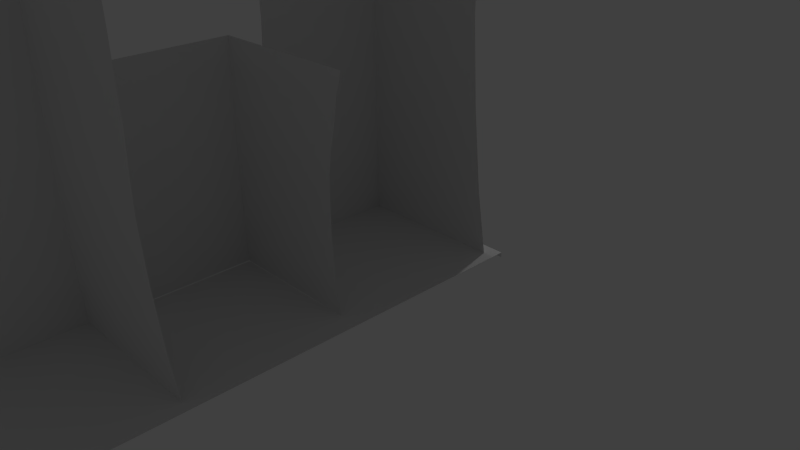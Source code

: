 # Source: edificioAll.blend  (saved by Blender 2.76.0; exported with 4.5.12 LTS)
import bpy
from mathutils import Matrix  # noqa: F401  (used for matrix-valued properties, if any)

bpy.ops.wm.read_factory_settings(use_empty=True)
scene = bpy.context.scene
scene.name = 'Scene'

# ---- collections
col_collection_1 = bpy.data.collections.new('Collection 1'); scene.collection.children.link(col_collection_1)

# ---- materials (node trees are filled in below, after node groups)
mat_material = bpy.data.materials.new('Material')
mat_material.alpha_threshold = 0.0
mat_material.use_transparent_shadow = False
mat_material.roughness = 0.5
mat_material.line_color = (0.0, 0.0, 0.0, 1.0)

# ---- material node trees

# ---- world
world_world = bpy.data.worlds.new('World'); scene.world = world_world
world_world.color = (0.05088, 0.05088, 0.05088)
world_world.use_sun_shadow = False
world_world.sun_shadow_jitter_overblur = 0.0
world_world.cycles.sampling_method = 'MANUAL'
world_world.cycles.sample_map_resolution = 256

# ---- cameras
cam_camera = bpy.data.cameras.new('Camera')
cam_camera.clip_end = 100.0
cam_camera.lens = 35.0
cam_camera.sensor_width = 32.0
cam_camera.sensor_height = 18.0
cam_camera.ortho_scale = 7.314
cam_camera.dof.focus_distance = 0.0
cam_camera.dof.aperture_fstop = 128.0

# ---- lights
light_lamp_001 = bpy.data.lights.new('Lamp.001', 'POINT')
light_lamp_001.transmission_factor = 0.0
light_lamp_001.cutoff_distance = 30.0
light_lamp_001.energy = 100.0
light_lamp_001.shadow_buffer_clip_start = 1.001
light_lamp_001.shadow_soft_size = 0.1
light_lamp_001.shadow_maximum_resolution = 0.006
light_lamp_001.use_absolute_resolution = True
light_lamp_001.cycles.use_multiple_importance_sampling = False
light_lamp = bpy.data.lights.new('Lamp', 'POINT')
light_lamp.transmission_factor = 0.0
light_lamp.cutoff_distance = 30.0
light_lamp.energy = 100.0
light_lamp.shadow_buffer_clip_start = 1.001
light_lamp.shadow_soft_size = 0.1
light_lamp.shadow_maximum_resolution = 0.006
light_lamp.use_absolute_resolution = True
light_lamp.cycles.use_multiple_importance_sampling = False

# ---- meshes
me_cube_003 = bpy.data.meshes.new('Cube.003')
me_cube_003.from_pydata([(1.0, 1.0, -1.0), (-0.9084, -0.8168, 0.0), (-1.0, -1.0, -1.0), (-1.0, 1.0, -1.0), (0.8248, 0.9124, 1.0), (0.8168, 0.9084, 0.0), (-0.9124, -0.8248, 1.0), (-0.9124, 0.9124, 1.0), (-0.9084, 0.9084, 0.0), (0.8318, 0.9159, 0.8317), (-0.9159, -0.8318, 0.8317), (-0.9159, 0.9159, 0.8317), (-0.9579, 0.9579, -0.7152), (-0.9579, -0.9158, -0.7152), (0.9158, 0.9579, -0.7152), (0.8424, 0.9212, 0.4158), (-0.9212, -0.8424, 0.4158), (-0.9212, 0.9212, 0.4158), (-0.9261, 0.9261, -0.3576), (-0.9261, -0.8523, -0.3576), (0.8523, 0.9261, -0.3576), (0.8317, 0.9159, 0.6238), (-0.9159, -0.8317, 0.6238), (-0.9159, 0.9159, 0.6238), (0.825, 0.9125, 0.2079), (-0.9125, -0.825, 0.2079), (-0.9125, 0.9125, 0.2079)], [], [(24, 5, 8, 26), (19, 1, 8, 18), (10, 6, 7, 11), (14, 0, 3, 12), (4, 9, 11, 7), (22, 10, 11, 23), (2, 13, 12, 3), (20, 14, 12, 18), (21, 15, 17, 23), (25, 16, 17, 26), (13, 19, 18, 12), (5, 20, 18, 8), (16, 22, 23, 17), (9, 21, 23, 11), (15, 24, 26, 17), (1, 25, 26, 8)])
_uv = me_cube_003.uv_layers.new(name='UVMap')
_uv.uv.foreach_set('vector', [0.9486, 0.5931, 0.9457, 0.4949, 0.06521, 0.4949, 0.06379, 0.5931, 0.06568, 0.326, 0.06138, 0.4949, 0.9419, 0.4949, 0.9398, 0.326, 0.05005, 0.8878, 0.03972, 0.9675, 0.9528, 0.9675, 0.9476, 0.8878, 0.9372, 0.157, 0.9674, 0.02158, 0.05438, 0.02158, 0.0695, 0.157, 0.9674, 0.9675, 0.9571, 0.8878, 0.05954, 0.8878, 0.05437, 0.9675, 0.05288, 0.7896, 0.05005, 0.8878, 0.9476, 0.8878, 0.9462, 0.7896, 0.03972, 0.02158, 0.06997, 0.157, 0.9376, 0.157, 0.9528, 0.02158, 0.9415, 0.326, 0.9372, 0.157, 0.0695, 0.157, 0.06735, 0.326, 0.9542, 0.7896, 0.9514, 0.6913, 0.06237, 0.6913, 0.06096, 0.7896, 0.05855, 0.5931, 0.05572, 0.6913, 0.9448, 0.6913, 0.9433, 0.5931, 0.06997, 0.157, 0.06568, 0.326, 0.9398, 0.326, 0.9376, 0.157, 0.9457, 0.4949, 0.9415, 0.326, 0.06735, 0.326, 0.06521, 0.4949, 0.05572, 0.6913, 0.05288, 0.7896, 0.9462, 0.7896, 0.9448, 0.6913, 0.9571, 0.8878, 0.9542, 0.7896, 0.06096, 0.7896, 0.05954, 0.8878, 0.9514, 0.6913, 0.9486, 0.5931, 0.06379, 0.5931, 0.06237, 0.6913, 0.06138, 0.4949, 0.05855, 0.5931, 0.9433, 0.5931, 0.9419, 0.4949])
me_cube_003.materials.append(mat_material)
me_cube_003.use_remesh_preserve_volume = False
me_cube_003.use_remesh_preserve_attributes = False
me_cube_003.use_mirror_vertex_groups = False
me_cube_003.update()
me_cube_002 = bpy.data.meshes.new('Cube.002')
me_cube_002.from_pydata([(-1.0, -1.0, -1.0), (-1.0, 1.0, -1.0), (1.0, 1.0, -1.0), (1.0, -1.0, -1.0), (-1.0, -1.0, 1.0), (-1.0, 1.0, 1.0), (1.0, -1.0, 1.0)], [], [(4, 5, 1, 0), (6, 4, 0, 3), (0, 1, 2, 3)])
_uv = me_cube_002.uv_layers.new(name='UVMap')
_uv.uv.foreach_set('vector', [0.5, 9.998e-05, 0.9999, 9.998e-05, 0.9999, 0.5, 0.5, 0.5, 0.0001, 0.9999, 9.998e-05, 0.5, 0.5, 0.5, 0.5, 0.9999, 0.5, 0.5, 0.9999, 0.5, 0.9999, 0.9999, 0.5, 0.9999])
me_cube_002.use_remesh_preserve_volume = False
me_cube_002.use_remesh_preserve_attributes = False
me_cube_002.use_mirror_vertex_groups = False
me_cube_002.update()
me_cube_001 = bpy.data.meshes.new('Cube.001')
me_cube_001.from_pydata([(0.8767, 0.9384, -1.0), (-0.9084, -0.8168, 0.0), (-0.9384, -0.8767, -1.0), (-0.9384, 0.9384, -1.0), (0.9851, 0.9925, 1.0), (0.8168, 0.9084, 0.0), (-0.9925, -0.9851, 1.0), (-0.9925, 0.9925, 1.0), (-0.9084, 0.9084, 0.0), (0.9336, 0.9668, 0.8317), (-0.9668, -0.9336, 0.8317), (-0.9668, 0.9668, 0.8317), (-0.9195, 0.9195, -0.7152), (-0.9195, -0.839, -0.7152), (0.839, 0.9195, -0.7152), (0.8557, 0.9279, 0.4158), (-0.9279, -0.8557, 0.4158), (-0.9279, 0.9279, 0.4158), (-0.9087, 0.9087, -0.3576), (-0.9087, -0.8174, -0.3576), (0.8174, 0.9087, -0.3576), (0.9011, 0.9506, 0.6238), (-0.9506, -0.9011, 0.6238), (-0.9506, 0.9506, 0.6238), (0.825, 0.9125, 0.2079), (-0.9125, -0.825, 0.2079), (-0.9125, 0.9125, 0.2079)], [], [(24, 5, 8, 26), (19, 1, 8, 18), (10, 6, 7, 11), (14, 0, 3, 12), (4, 9, 11, 7), (22, 10, 11, 23), (2, 13, 12, 3), (20, 14, 12, 18), (21, 15, 17, 23), (25, 16, 17, 26), (13, 19, 18, 12), (5, 20, 18, 8), (16, 22, 23, 17), (9, 21, 23, 11), (15, 24, 26, 17), (1, 25, 26, 8)])
_uv = me_cube_001.uv_layers.new(name='UVMap')
_uv.uv.foreach_set('vector', [0.9486, 0.5931, 0.9457, 0.4949, 0.06521, 0.4949, 0.06379, 0.5931, 0.06568, 0.326, 0.06138, 0.4949, 0.9419, 0.4949, 0.9398, 0.326, 0.05005, 0.8878, 0.03972, 0.9675, 0.9528, 0.9675, 0.9476, 0.8878, 0.9372, 0.157, 0.9674, 0.02158, 0.05438, 0.02158, 0.0695, 0.157, 0.9674, 0.9675, 0.9571, 0.8878, 0.05954, 0.8878, 0.05437, 0.9675, 0.05288, 0.7896, 0.05005, 0.8878, 0.9476, 0.8878, 0.9462, 0.7896, 0.03972, 0.02158, 0.06997, 0.157, 0.9376, 0.157, 0.9528, 0.02158, 0.9415, 0.326, 0.9372, 0.157, 0.0695, 0.157, 0.06735, 0.326, 0.9542, 0.7896, 0.9514, 0.6913, 0.06237, 0.6913, 0.06096, 0.7896, 0.05855, 0.5931, 0.05572, 0.6913, 0.9448, 0.6913, 0.9433, 0.5931, 0.06997, 0.157, 0.06568, 0.326, 0.9398, 0.326, 0.9376, 0.157, 0.9457, 0.4949, 0.9415, 0.326, 0.06735, 0.326, 0.06521, 0.4949, 0.05572, 0.6913, 0.05288, 0.7896, 0.9462, 0.7896, 0.9448, 0.6913, 0.9571, 0.8878, 0.9542, 0.7896, 0.06096, 0.7896, 0.05954, 0.8878, 0.9514, 0.6913, 0.9486, 0.5931, 0.06379, 0.5931, 0.06237, 0.6913, 0.06138, 0.4949, 0.05855, 0.5931, 0.9433, 0.5931, 0.9419, 0.4949])
me_cube_001.materials.append(mat_material)
me_cube_001.use_remesh_preserve_volume = False
me_cube_001.use_remesh_preserve_attributes = False
me_cube_001.use_mirror_vertex_groups = False
me_cube_001.update()
me_cube = bpy.data.meshes.new('Cube')
me_cube.from_pydata([(1.0, 1.0, -1.0), (-0.9084, -0.8168, 0.0), (-1.0, -1.0, -1.0), (-1.0, 1.0, -1.0), (0.9851, 0.9925, 1.0), (0.8168, 0.9084, 0.0), (-0.9925, -0.9851, 1.0), (-0.9925, 0.9925, 1.0), (-0.9084, 0.9084, 0.0), (0.9336, 0.9668, 0.8317), (-0.9668, -0.9336, 0.8317), (-0.9668, 0.9668, 0.8317), (-0.9579, 0.9579, -0.7152), (-0.9579, -0.9158, -0.7152), (0.9158, 0.9579, -0.7152), (0.8557, 0.9279, 0.4158), (-0.9279, -0.8557, 0.4158), (-0.9279, 0.9279, 0.4158), (-0.9261, 0.9261, -0.3576), (-0.9261, -0.8523, -0.3576), (0.8523, 0.9261, -0.3576), (0.9011, 0.9506, 0.6238), (-0.9506, -0.9011, 0.6238), (-0.9506, 0.9506, 0.6238), (0.825, 0.9125, 0.2079), (-0.9125, -0.825, 0.2079), (-0.9125, 0.9125, 0.2079)], [], [(24, 5, 8, 26), (19, 1, 8, 18), (10, 6, 7, 11), (14, 0, 3, 12), (4, 9, 11, 7), (22, 10, 11, 23), (2, 13, 12, 3), (20, 14, 12, 18), (21, 15, 17, 23), (25, 16, 17, 26), (13, 19, 18, 12), (5, 20, 18, 8), (16, 22, 23, 17), (9, 21, 23, 11), (15, 24, 26, 17), (1, 25, 26, 8)])
_uv = me_cube.uv_layers.new(name='UVMap')
_uv.uv.foreach_set('vector', [0.9486, 0.5931, 0.9457, 0.4949, 0.06521, 0.4949, 0.06379, 0.5931, 0.06568, 0.326, 0.06138, 0.4949, 0.9419, 0.4949, 0.9398, 0.326, 0.05005, 0.8878, 0.03972, 0.9675, 0.9528, 0.9675, 0.9476, 0.8878, 0.9372, 0.157, 0.9674, 0.02158, 0.05438, 0.02158, 0.0695, 0.157, 0.9674, 0.9675, 0.9571, 0.8878, 0.05954, 0.8878, 0.05437, 0.9675, 0.05288, 0.7896, 0.05005, 0.8878, 0.9476, 0.8878, 0.9462, 0.7896, 0.03972, 0.02158, 0.06997, 0.157, 0.9376, 0.157, 0.9528, 0.02158, 0.9415, 0.326, 0.9372, 0.157, 0.0695, 0.157, 0.06735, 0.326, 0.9542, 0.7896, 0.9514, 0.6913, 0.06237, 0.6913, 0.06096, 0.7896, 0.05855, 0.5931, 0.05572, 0.6913, 0.9448, 0.6913, 0.9433, 0.5931, 0.06997, 0.157, 0.06568, 0.326, 0.9398, 0.326, 0.9376, 0.157, 0.9457, 0.4949, 0.9415, 0.326, 0.06735, 0.326, 0.06521, 0.4949, 0.05572, 0.6913, 0.05288, 0.7896, 0.9462, 0.7896, 0.9448, 0.6913, 0.9571, 0.8878, 0.9542, 0.7896, 0.06096, 0.7896, 0.05954, 0.8878, 0.9514, 0.6913, 0.9486, 0.5931, 0.06379, 0.5931, 0.06237, 0.6913, 0.06138, 0.4949, 0.05855, 0.5931, 0.9433, 0.5931, 0.9419, 0.4949])
me_cube.materials.append(mat_material)
me_cube.use_remesh_preserve_volume = False
me_cube.use_remesh_preserve_attributes = False
me_cube.use_mirror_vertex_groups = False
me_cube.update()

# ---- objects
ob_cube_003 = bpy.data.objects.new('Cube.003', me_cube_003)
ob_cube_002 = bpy.data.objects.new('Cube.002', me_cube_002)
ob_cube_001 = bpy.data.objects.new('Cube.001', me_cube_001)
ob_lamp_001 = bpy.data.objects.new('Lamp.001', light_lamp_001)
ob_cube = bpy.data.objects.new('Cube', me_cube)
ob_lamp = bpy.data.objects.new('Lamp', light_lamp)
ob_camera = bpy.data.objects.new('Camera', cam_camera)

# ---- transforms, parenting, visibility, modifiers, constraints
ob_cube_003.location = (0.0, -4.351, 2.012)
ob_cube_003.scale = (1.0, 0.9621, 1.991)
ob_cube_003.lock_rotations_4d = False
ob_cube_003.empty_display_type = 'ARROWS'
ob_cube_003.lineart.crease_threshold = 0.0
ob_cube_002.location = (0.02104, -2.174, -0.01023)
ob_cube_002.scale = (1.127, -3.342, -0.03376)
ob_cube_002.lineart.crease_threshold = 0.0
ob_cube_001.location = (0.0, -2.211, 1.456)
ob_cube_001.scale = (1.0, 1.0, 1.429)
ob_cube_001.lock_rotations_4d = False
ob_cube_001.empty_display_type = 'ARROWS'
ob_cube_001.lineart.crease_threshold = 0.0
ob_lamp_001.location = (-0.3168, 3.941, 5.904)
ob_lamp_001.rotation_euler = (0.6503, 0.05522, 1.866)
ob_lamp_001.lock_rotations_4d = False
ob_lamp_001.empty_display_type = 'ARROWS'
ob_lamp_001.color = (0.0, 0.0, 0.0, 0.0)
ob_lamp_001.lineart.crease_threshold = 0.0
ob_cube.location = (0.0, 0.0, 3.02)
ob_cube.scale = (1.0, 1.0, 3.0)
ob_cube.lock_rotations_4d = False
ob_cube.empty_display_type = 'ARROWS'
ob_cube.lineart.crease_threshold = 0.0
ob_lamp.location = (-8.342, 1.005, 5.904)
ob_lamp.rotation_euler = (0.6503, 0.05522, 1.866)
ob_lamp.lock_rotations_4d = False
ob_lamp.empty_display_type = 'ARROWS'
ob_lamp.color = (0.0, 0.0, 0.0, 0.0)
ob_lamp.lineart.crease_threshold = 0.0
ob_camera.location = (7.481, -6.508, 5.344)
ob_camera.rotation_euler = (1.109, 0.01082, 0.8149)
ob_camera.lock_rotations_4d = False
ob_camera.empty_display_type = 'ARROWS'
ob_camera.color = (0.0, 0.0, 0.0, 0.0)
ob_camera.display_type = 'WIRE'
ob_camera.lineart.crease_threshold = 0.0

# ---- collection membership
col_collection_1.objects.link(ob_cube_003)
col_collection_1.objects.link(ob_cube_002)
col_collection_1.objects.link(ob_cube_001)
col_collection_1.objects.link(ob_lamp_001)
col_collection_1.objects.link(ob_cube)
col_collection_1.objects.link(ob_lamp)
col_collection_1.objects.link(ob_camera)

# ---- scene / render settings (as saved in the file)
scene.camera = ob_camera
scene.frame_start = 1; scene.frame_end = 250; scene.frame_set(1)
scene.render.engine = 'BLENDER_EEVEE_NEXT'
scene.render.resolution_percentage = 50
scene.render.dither_intensity = 0.0
scene.cycles.use_denoising = False
scene.cycles.samples = 10
scene.cycles.sampling_pattern = 'TABULATED_SOBOL'
scene.cycles.light_sampling_threshold = 0.0
scene.cycles.use_adaptive_sampling = False
scene.cycles.use_light_tree = False
scene.cycles.blur_glossy = 0.0
scene.cycles.volume_bounces = 1
scene.cycles.pixel_filter_type = 'GAUSSIAN'
scene.cycles.sample_clamp_indirect = 0.0
scene.view_settings.view_transform = 'Standard'
bpy.context.view_layer.update()
